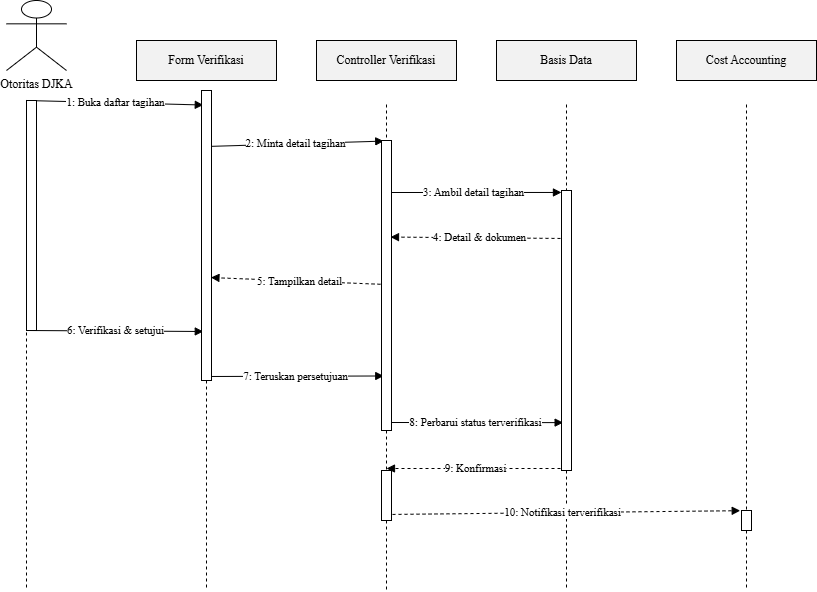

The diagram above was exported from draw.io. Its source (the exported page's mxGraphModel, read from the mxfile embedded in the PNG):
<mxGraphModel dx="498" dy="1064" grid="1" gridSize="10" guides="1" tooltips="1" connect="1" arrows="1" fold="1" page="1" pageScale="1" pageWidth="850" pageHeight="1100" math="0" shadow="0">
  <root>
    <mxCell id="0" />
    <mxCell id="1" parent="0" />
    <mxCell id="2" value="Otoritas DJKA" style="shape=umlActor;verticalLabelPosition=bottom;verticalAlign=top;labelPosition=center;html=1;outlineConnect=0;fontFamily=Times New Roman;" parent="1" vertex="1">
      <mxGeometry x="60" y="10" width="60" height="70" as="geometry" />
    </mxCell>
    <mxCell id="3" value="" style="endArrow=none;dashed=1;html=1;fontFamily=Times New Roman;" parent="1" edge="1">
      <mxGeometry relative="1" as="geometry">
        <mxPoint x="80" y="114" as="sourcePoint" />
        <mxPoint x="80" y="600" as="targetPoint" />
      </mxGeometry>
    </mxCell>
    <mxCell id="4" value="Form Verifikasi" style="rounded=0;whiteSpace=wrap;html=1;fillColor=#f2f2f2;strokeColor=#000000;fontFamily=Times New Roman;" parent="1" vertex="1">
      <mxGeometry x="190" y="50" width="140" height="40" as="geometry" />
    </mxCell>
    <mxCell id="5" value="" style="endArrow=none;dashed=1;html=1;fontFamily=Times New Roman;" parent="1" edge="1">
      <mxGeometry relative="1" as="geometry">
        <mxPoint x="260" y="114" as="sourcePoint" />
        <mxPoint x="260" y="600" as="targetPoint" />
      </mxGeometry>
    </mxCell>
    <mxCell id="6" value="Controller Verifikasi" style="rounded=0;whiteSpace=wrap;html=1;fillColor=#f2f2f2;strokeColor=#000000;fontFamily=Times New Roman;" parent="1" vertex="1">
      <mxGeometry x="370" y="50" width="140" height="40" as="geometry" />
    </mxCell>
    <mxCell id="7" value="" style="endArrow=none;dashed=1;html=1;fontFamily=Times New Roman;" parent="1" edge="1" source="25">
      <mxGeometry relative="1" as="geometry">
        <mxPoint x="440" y="114" as="sourcePoint" />
        <mxPoint x="440" y="600" as="targetPoint" />
      </mxGeometry>
    </mxCell>
    <mxCell id="8" value="Basis Data" style="rounded=0;whiteSpace=wrap;html=1;fillColor=#f2f2f2;strokeColor=#000000;fontFamily=Times New Roman;" parent="1" vertex="1">
      <mxGeometry x="550" y="50" width="140" height="40" as="geometry" />
    </mxCell>
    <mxCell id="9" value="" style="endArrow=none;dashed=1;html=1;fontFamily=Times New Roman;" parent="1" edge="1" source="27">
      <mxGeometry relative="1" as="geometry">
        <mxPoint x="620" y="114" as="sourcePoint" />
        <mxPoint x="620" y="600" as="targetPoint" />
      </mxGeometry>
    </mxCell>
    <mxCell id="10" value="Cost Accounting" style="rounded=0;whiteSpace=wrap;html=1;fillColor=#f2f2f2;strokeColor=#000000;fontFamily=Times New Roman;" parent="1" vertex="1">
      <mxGeometry x="730" y="50" width="140" height="40" as="geometry" />
    </mxCell>
    <mxCell id="11" value="" style="endArrow=none;dashed=1;html=1;fontFamily=Times New Roman;" parent="1" edge="1" source="29">
      <mxGeometry relative="1" as="geometry">
        <mxPoint x="800" y="114" as="sourcePoint" />
        <mxPoint x="800" y="600" as="targetPoint" />
      </mxGeometry>
    </mxCell>
    <mxCell id="12" value="1: Buka daftar tagihan" style="endArrow=block;html=1;fontFamily=Times New Roman;entryX=0.178;entryY=0.05;entryDx=0;entryDy=0;entryPerimeter=0;" parent="1" edge="1" target="24">
      <mxGeometry relative="1" as="geometry">
        <mxPoint x="80" y="110" as="sourcePoint" />
        <mxPoint x="260" y="110" as="targetPoint" />
      </mxGeometry>
    </mxCell>
    <mxCell id="13" value="2: Minta detail tagihan" style="endArrow=block;html=1;fontFamily=Times New Roman;entryX=0.226;entryY=0.002;entryDx=0;entryDy=0;entryPerimeter=0;" parent="1" edge="1" target="25">
      <mxGeometry relative="1" as="geometry">
        <mxPoint x="260" y="156" as="sourcePoint" />
        <mxPoint x="420" y="151" as="targetPoint" />
      </mxGeometry>
    </mxCell>
    <mxCell id="14" value="3: Ambil detail tagihan" style="endArrow=block;html=1;fontFamily=Times New Roman;entryX=-0.005;entryY=0.007;entryDx=0;entryDy=0;entryPerimeter=0;" parent="1" edge="1" target="27">
      <mxGeometry relative="1" as="geometry">
        <mxPoint x="440" y="202" as="sourcePoint" />
        <mxPoint x="610" y="202" as="targetPoint" />
      </mxGeometry>
    </mxCell>
    <mxCell id="15" value="4: Detail &amp; dokumen" style="endArrow=block;html=1;dashed=1;fontFamily=Times New Roman;entryX=0.9;entryY=0.333;entryDx=0;entryDy=0;entryPerimeter=0;" parent="1" edge="1" target="25">
      <mxGeometry relative="1" as="geometry">
        <mxPoint x="620" y="248" as="sourcePoint" />
        <mxPoint x="460" y="250" as="targetPoint" />
      </mxGeometry>
    </mxCell>
    <mxCell id="16" value="5: Tampilkan detail" style="endArrow=block;html=1;dashed=1;fontFamily=Times New Roman;entryX=0.943;entryY=0.645;entryDx=0;entryDy=0;entryPerimeter=0;" parent="1" edge="1" target="24">
      <mxGeometry relative="1" as="geometry">
        <mxPoint x="440" y="294" as="sourcePoint" />
        <mxPoint x="290" y="295" as="targetPoint" />
      </mxGeometry>
    </mxCell>
    <mxCell id="17" value="6: Verifikasi &amp; setujui" style="endArrow=block;html=1;fontFamily=Times New Roman;entryX=0.178;entryY=0.831;entryDx=0;entryDy=0;entryPerimeter=0;" parent="1" edge="1" target="24">
      <mxGeometry relative="1" as="geometry">
        <mxPoint x="80" y="340" as="sourcePoint" />
        <mxPoint x="240" y="340" as="targetPoint" />
      </mxGeometry>
    </mxCell>
    <mxCell id="18" value="7: Teruskan persetujuan" style="endArrow=block;html=1;fontFamily=Times New Roman;entryX=0.226;entryY=0.812;entryDx=0;entryDy=0;entryPerimeter=0;" parent="1" edge="1" target="25">
      <mxGeometry relative="1" as="geometry">
        <mxPoint x="260" y="386" as="sourcePoint" />
        <mxPoint x="440" y="386" as="targetPoint" />
      </mxGeometry>
    </mxCell>
    <mxCell id="19" value="8: Perbarui status terverifikasi" style="endArrow=block;html=1;fontFamily=Times New Roman;entryX=0.163;entryY=0.829;entryDx=0;entryDy=0;entryPerimeter=0;" parent="1" edge="1" target="27">
      <mxGeometry relative="1" as="geometry">
        <mxPoint x="440" y="432" as="sourcePoint" />
        <mxPoint x="600" y="432" as="targetPoint" />
      </mxGeometry>
    </mxCell>
    <mxCell id="20" value="9: Konfirmasi" style="endArrow=block;html=1;dashed=1;fontFamily=Times New Roman;" parent="1" edge="1">
      <mxGeometry relative="1" as="geometry">
        <mxPoint x="620" y="478" as="sourcePoint" />
        <mxPoint x="440" y="478" as="targetPoint" />
      </mxGeometry>
    </mxCell>
    <mxCell id="21" value="10: Notifikasi terverifikasi" style="endArrow=block;html=1;dashed=1;fontFamily=Times New Roman;entryX=-0.129;entryY=0.009;entryDx=0;entryDy=0;entryPerimeter=0;" parent="1" edge="1" target="29">
      <mxGeometry relative="1" as="geometry">
        <mxPoint x="440" y="524" as="sourcePoint" />
        <mxPoint x="800" y="524" as="targetPoint" />
      </mxGeometry>
    </mxCell>
    <mxCell id="23" value="" style="html=1;points=[];perimeter=orthogonalPerimeter;fillColor=#FFFFFF;strokeColor=#000000;" vertex="1" parent="1">
      <mxGeometry x="80" y="110" width="10" height="230" as="geometry" />
    </mxCell>
    <mxCell id="24" value="" style="html=1;points=[];perimeter=orthogonalPerimeter;fillColor=#FFFFFF;strokeColor=#000000;" vertex="1" parent="1">
      <mxGeometry x="255" y="100" width="10" height="290" as="geometry" />
    </mxCell>
    <mxCell id="26" value="" style="endArrow=none;dashed=1;html=1;fontFamily=Times New Roman;" edge="1" parent="1" target="25">
      <mxGeometry relative="1" as="geometry">
        <mxPoint x="440" y="114" as="sourcePoint" />
        <mxPoint x="440" y="600" as="targetPoint" />
      </mxGeometry>
    </mxCell>
    <mxCell id="25" value="" style="html=1;points=[];perimeter=orthogonalPerimeter;fillColor=#FFFFFF;strokeColor=#000000;" vertex="1" parent="1">
      <mxGeometry x="435" y="150" width="10" height="290" as="geometry" />
    </mxCell>
    <mxCell id="28" value="" style="endArrow=none;dashed=1;html=1;fontFamily=Times New Roman;" edge="1" parent="1" target="27">
      <mxGeometry relative="1" as="geometry">
        <mxPoint x="620" y="114" as="sourcePoint" />
        <mxPoint x="620" y="600" as="targetPoint" />
      </mxGeometry>
    </mxCell>
    <mxCell id="27" value="" style="html=1;points=[];perimeter=orthogonalPerimeter;fillColor=#FFFFFF;strokeColor=#000000;" vertex="1" parent="1">
      <mxGeometry x="615" y="200" width="10" height="280" as="geometry" />
    </mxCell>
    <mxCell id="30" value="" style="endArrow=none;dashed=1;html=1;fontFamily=Times New Roman;" edge="1" parent="1" target="29">
      <mxGeometry relative="1" as="geometry">
        <mxPoint x="800" y="114" as="sourcePoint" />
        <mxPoint x="800" y="600" as="targetPoint" />
      </mxGeometry>
    </mxCell>
    <mxCell id="29" value="" style="html=1;points=[];perimeter=orthogonalPerimeter;fillColor=#FFFFFF;strokeColor=#000000;" vertex="1" parent="1">
      <mxGeometry x="795" y="520" width="10" height="20" as="geometry" />
    </mxCell>
    <mxCell id="31" value="" style="html=1;points=[];perimeter=orthogonalPerimeter;fillColor=#FFFFFF;strokeColor=#000000;" vertex="1" parent="1">
      <mxGeometry x="435" y="480" width="10" height="50" as="geometry" />
    </mxCell>
  </root>
</mxGraphModel>